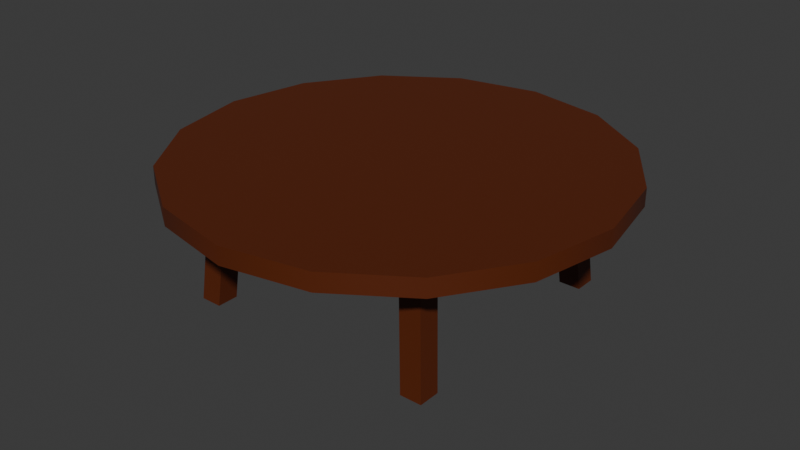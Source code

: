 # Source: table.blend  (saved by Blender 4.1.24; exported with 4.5.12 LTS)
import bpy
from mathutils import Matrix  # noqa: F401  (used for matrix-valued properties, if any)

bpy.ops.wm.read_factory_settings(use_empty=True)
scene = bpy.context.scene
scene.name = 'Scene'

# ---- collections
col_collection = bpy.data.collections.new('Collection'); scene.collection.children.link(col_collection)

# ---- materials (node trees are filled in below, after node groups)
mat_material = bpy.data.materials.new('Material')
mat_material.alpha_threshold = 0.0
mat_material.use_transparent_shadow = False
mat_material.roughness = 0.5
mat_material.line_color = (0.0, 0.0, 0.0, 1.0)

# ---- material node trees
mat_material.use_nodes = True; mat_material.node_tree.nodes.clear()
_N = mat_material.node_tree.nodes; _L = mat_material.node_tree.links
n0 = _N.new('ShaderNodeOutputMaterial'); n0.name = 'Material Output'; n0.location = (300, 300)
n1 = _N.new('ShaderNodeBsdfPrincipled'); n1.name = 'Principled BSDF'; n1.location = (10, 300)
n1.inputs[0].default_value = (0.1053, 0.01952, 0.003635, 1.0)
n1.inputs[3].default_value = 1.45
_L.new(n1.outputs[0], n0.inputs[0])
n0.is_active_output = True

# ---- world
world_world = bpy.data.worlds.new('World'); scene.world = world_world
world_world.use_nodes = True; world_world.node_tree.nodes.clear()
_N = world_world.node_tree.nodes; _L = world_world.node_tree.links
n0 = _N.new('ShaderNodeOutputWorld'); n0.name = 'World Output'; n0.location = (300, 300)
n1 = _N.new('ShaderNodeBackground'); n1.name = 'Background'; n1.location = (10, 300)
n1.inputs[0].default_value = (0.05088, 0.05088, 0.05088, 1.0)
_L.new(n1.outputs[0], n0.inputs[0])
n0.is_active_output = True
world_world.color = (0.05088, 0.05088, 0.05088)
world_world.use_sun_shadow = False
world_world.sun_shadow_jitter_overblur = 0.0

# ---- meshes
me_cube_001 = bpy.data.meshes.new('Cube.001')
me_cube_001.from_pydata([(-1.2, 1.0, -0.8898), (-1.1, 0.9, 0.32), (-1.2, 1.2, -0.8898), (-1.1, 1.1, 0.32), (-1.0, 1.0, -0.8898), (-0.9, 0.9, 0.32), (-1.0, 1.2, -0.8898), (-0.9, 1.1, 0.32), (1.2, 1.0, -0.8898), (1.1, 0.9, 0.32), (1.2, 1.2, -0.8898), (1.1, 1.1, 0.32), (1.0, 1.0, -0.8898), (0.9, 0.9, 0.32), (1.0, 1.2, -0.8898), (0.9, 1.1, 0.32), (-1.676e-08, 2.0, 0.2031), (-1.676e-08, 2.0, 0.3666), (0.7654, 1.848, 0.2031), (0.7654, 1.848, 0.3666), (1.414, 1.414, 0.2031), (1.414, 1.414, 0.3666), (1.848, 0.7654, 0.2031), (1.848, 0.7654, 0.3666), (2.0, -8.568e-08, 0.2031), (2.0, -8.568e-08, 0.3666), (1.848, -0.7654, 0.2031), (1.848, -0.7654, 0.3666), (1.414, -1.414, 0.2031), (1.414, -1.414, 0.3666), (0.7654, -1.848, 0.2031), (0.7654, -1.848, 0.3666), (-1.676e-08, -2.0, 0.2031), (-1.676e-08, -2.0, 0.3666), (-0.7654, -1.848, 0.2031), (-0.7654, -1.848, 0.3666), (-1.414, -1.414, 0.2031), (-1.414, -1.414, 0.3666), (-1.848, -0.7654, 0.2031), (-1.848, -0.7654, 0.3666), (-2.0, -8.568e-08, 0.2031), (-2.0, -8.568e-08, 0.3666), (-1.848, 0.7654, 0.2031), (-1.848, 0.7654, 0.3666), (-1.414, 1.414, 0.2031), (-1.414, 1.414, 0.3666), (-0.7654, 1.848, 0.2031), (-0.7654, 1.848, 0.3666), (1.2, -1.0, -0.8898), (1.1, -0.9, 0.32), (1.2, -1.2, -0.8898), (1.1, -1.1, 0.32), (1.0, -1.0, -0.8898), (0.9, -0.9, 0.32), (1.0, -1.2, -0.8898), (0.9, -1.1, 0.32), (-1.2, -1.0, -0.8898), (-1.1, -0.9, 0.32), (-1.2, -1.2, -0.8898), (-1.1, -1.1, 0.32), (-1.0, -1.0, -0.8898), (-0.9, -0.9, 0.32), (-1.0, -1.2, -0.8898), (-0.9, -1.1, 0.32)], [], [(0, 1, 3, 2), (2, 3, 7, 6), (6, 7, 5, 4), (4, 5, 1, 0), (2, 6, 4, 0), (7, 3, 1, 5), (8, 10, 11, 9), (10, 14, 15, 11), (14, 12, 13, 15), (12, 8, 9, 13), (10, 8, 12, 14), (15, 13, 9, 11), (16, 17, 19, 18), (18, 19, 21, 20), (20, 21, 23, 22), (22, 23, 25, 24), (24, 25, 27, 26), (26, 27, 29, 28), (28, 29, 31, 30), (30, 31, 33, 32), (32, 33, 35, 34), (34, 35, 37, 36), (36, 37, 39, 38), (38, 39, 41, 40), (40, 41, 43, 42), (42, 43, 45, 44), (19, 17, 47, 45, 43, 41, 39, 37, 35, 33, 31, 29, 27, 25, 23, 21), (44, 45, 47, 46), (46, 47, 17, 16), (16, 18, 20, 22, 24, 26, 28, 30, 32, 34, 36, 38, 40, 42, 44, 46), (48, 49, 51, 50), (50, 51, 55, 54), (54, 55, 53, 52), (52, 53, 49, 48), (50, 54, 52, 48), (55, 51, 49, 53), (56, 58, 59, 57), (58, 62, 63, 59), (62, 60, 61, 63), (60, 56, 57, 61), (58, 56, 60, 62), (63, 61, 57, 59)])
me_cube_001.polygons.foreach_set('use_smooth', [True] * 42)
_k = set([(0, 1), (0, 2), (0, 4), (1, 3), (1, 5), (2, 3), (2, 6), (3, 7), (4, 5), (4, 6), (5, 7), (6, 7), (8, 9), (8, 10), (8, 12), (9, 11), (9, 13), (10, 11), (10, 14), (11, 15), (12, 13), (12, 14), (13, 15), (14, 15), (16, 18), (16, 46), (17, 19), (17, 47), (18, 20), (19, 21), (20, 22), (21, 23), (22, 24), (23, 25), (24, 26), (25, 27), (26, 28), (27, 29), (28, 30), (29, 31), (30, 32), (31, 33), (32, 34), (33, 35), (34, 36), (35, 37), (36, 38), (37, 39), (38, 40), (39, 41), (40, 42), (41, 43), (42, 44), (43, 45), (44, 46), (45, 47), (48, 49), (48, 50), (48, 52), (49, 51), (49, 53), (50, 51), (50, 54), (51, 55), (52, 53), (52, 54), (53, 55), (54, 55), (56, 57), (56, 58), (56, 60), (57, 59), (57, 61), (58, 59), (58, 62), (59, 63), (60, 61), (60, 62), (61, 63), (62, 63)])
me_cube_001.attributes.new('sharp_edge', 'BOOLEAN', 'EDGE').data.foreach_set('value', [ (min(e.vertices), max(e.vertices)) in _k for e in me_cube_001.edges])
_uv = me_cube_001.uv_layers.new(name='UVMap')
_uv.uv.foreach_set('vector', [0.5716, 0.9389, 0.5716, 0.7842, 0.597, 0.7862, 0.597, 0.9408, 0.5462, 0.7845, 0.5462, 0.6297, 0.5715, 0.6275, 0.5715, 0.7823, 0.5462, 0.4704, 0.5462, 0.3157, 0.5716, 0.3136, 0.5716, 0.4683, 0.597, 0.3112, 0.597, 0.1565, 0.6223, 0.1585, 0.6223, 0.3131, 0.6225, 0.5971, 0.597, 0.5971, 0.597, 0.5716, 0.6225, 0.5716, 0.6225, 0.6226, 0.6225, 0.6481, 0.597, 0.6481, 0.597, 0.6226, 0.5716, 0.1547, 0.5462, 0.1568, 0.5462, 0.0021, 0.5716, 2.299e-09, 0.597, 0.6277, 0.5716, 0.6258, 0.5716, 0.4712, 0.597, 0.4731, 0.5715, 0.9416, 0.5462, 0.9393, 0.5462, 0.7845, 0.5715, 0.7868, 0.5715, 0.6252, 0.5462, 0.6275, 0.5462, 0.4727, 0.5715, 0.4704, 0.6225, 0.6735, 0.597, 0.6735, 0.597, 0.6481, 0.6225, 0.6481, 0.597, 0.6226, 0.597, 0.5971, 0.6225, 0.5971, 0.6225, 0.6226, 0.5208, 0.5462, 0.5, 0.5462, 0.5, 0.4474, 0.5208, 0.4474, 0.5208, 0.4474, 0.5, 0.4474, 0.5, 0.3605, 0.5208, 0.3605, 0.5208, 0.3605, 0.5, 0.3605, 0.5, 0.2778, 0.5208, 0.2778, 0.5208, 0.2778, 0.5, 0.2778, 0.5, 0.1802, 0.5208, 0.1802, 0.5208, 0.1802, 0.5, 0.1802, 0.5, 0.08269, 0.5208, 0.08269, 0.5208, 0.08269, 0.5, 0.08269, 0.5, -7.83e-09, 0.5208, -6.257e-09, 0.5417, 0.3593, 0.5208, 0.3593, 0.5208, 0.2723, 0.5417, 0.2723, 0.5417, 0.2723, 0.5208, 0.2723, 0.5208, 0.1735, 0.5417, 0.1735, 0.5417, 0.1735, 0.5208, 0.1735, 0.5208, 0.07791, 0.5417, 0.07791, 0.5417, 0.07791, 0.5208, 0.07791, 0.5208, -6.257e-09, 0.5417, -4.684e-09, 0.5417, 0.7186, 0.5208, 0.7186, 0.5208, 0.6406, 0.5417, 0.6406, 0.5417, 0.6406, 0.5208, 0.6406, 0.5208, 0.545, 0.5417, 0.545, 0.5417, 0.545, 0.5208, 0.545, 0.5208, 0.4462, 0.5417, 0.4462, 0.5417, 0.4462, 0.5208, 0.4462, 0.5208, 0.3593, 0.5417, 0.3593, 0.2003, 0.5, 0.1084, 0.4619, 0.03806, 0.3916, 2.616e-08, 0.2997, 1.956e-08, 0.2003, 0.03806, 0.1084, 0.1084, 0.03806, 0.2003, -1.953e-08, 0.2997, -2.192e-08, 0.3916, 0.03806, 0.4619, 0.1084, 0.5, 0.2003, 0.5, 0.2997, 0.4619, 0.3916, 0.3916, 0.4619, 0.2997, 0.5, 0.5208, 0.7198, 0.5, 0.7198, 0.5, 0.6418, 0.5208, 0.6418, 0.5208, 0.6418, 0.5, 0.6418, 0.5, 0.5462, 0.5208, 0.5462, 0.1084, 0.9619, 0.03806, 0.8916, 2.977e-08, 0.7997, 2.317e-08, 0.7003, 0.03806, 0.6084, 0.1084, 0.5381, 0.2003, 0.5, 0.2997, 0.5, 0.3916, 0.5381, 0.4619, 0.6084, 0.5, 0.7003, 0.5, 0.7997, 0.4619, 0.8916, 0.3916, 0.9619, 0.2997, 1.0, 0.2003, 1.0, 0.5462, 0.3115, 0.5462, 0.1568, 0.5716, 0.1589, 0.5716, 0.3136, 0.5716, 0.7842, 0.5716, 0.6296, 0.597, 0.6277, 0.597, 0.7823, 0.597, 0.4696, 0.597, 0.315, 0.6223, 0.3131, 0.6223, 0.4677, 0.5716, 0.1548, 0.5716, -2.961e-09, 0.5969, 0.002255, 0.5969, 0.1571, 0.597, 0.4696, 0.6225, 0.4696, 0.6225, 0.4951, 0.597, 0.4951, 0.597, 0.4951, 0.6225, 0.4951, 0.6225, 0.5206, 0.597, 0.5206, 0.5969, 0.3119, 0.5716, 0.3141, 0.5716, 0.1593, 0.5969, 0.1571, 0.5969, 0.4712, 0.5716, 0.4689, 0.5716, 0.3141, 0.5969, 0.3164, 0.5462, 0.8754, 0.5208, 0.8733, 0.5208, 0.7186, 0.5462, 0.7207, 0.6223, 0.1546, 0.597, 0.1565, 0.597, 0.001916, 0.6223, -3.577e-09, 0.6225, 0.5206, 0.6225, 0.5461, 0.597, 0.5461, 0.597, 0.5206, 0.6225, 0.5461, 0.6225, 0.5716, 0.597, 0.5716, 0.597, 0.5461])
me_cube_001.materials.append(mat_material)
me_cube_001.update()

# ---- objects
ob_table__rigid = bpy.data.objects.new('Table -rigid', me_cube_001)

# ---- transforms, parenting, visibility, modifiers, constraints
ob_table__rigid.location = (0.0, 0.0, 0.0)

# ---- collection membership
col_collection.objects.link(ob_table__rigid)

# ---- scene / render settings (as saved in the file)
scene.frame_start = 1; scene.frame_end = 250; scene.frame_set(1)
scene.render.engine = 'BLENDER_EEVEE_NEXT'
scene.cycles.sampling_pattern = 'TABULATED_SOBOL'
scene.eevee.ray_tracing_options.trace_max_roughness = 0.0
bpy.context.view_layer.update()

# ---- added for rendering (the .blend has no active camera and no usable light): camera, sun
cam_auto = bpy.data.cameras.new('AutoCamera')
cam_auto.lens = 50.0
cam_auto.sensor_width = 36.0
cam_auto.clip_end = 1000.0
ob_auto_camera = bpy.data.objects.new('AutoCamera', cam_auto)
scene.collection.objects.link(ob_auto_camera)
ob_auto_camera.location = (5.3614, -6.43368, 4.02755)
ob_auto_camera.rotation_euler = (1.09748, -7.21219e-08, 0.694738)
scene.camera = ob_auto_camera
light_auto_sun = bpy.data.lights.new('AutoSun', 'SUN')
light_auto_sun.energy = 3.0
light_auto_sun.angle = 0.0523599
ob_auto_sun = bpy.data.objects.new('AutoSun', light_auto_sun)
scene.collection.objects.link(ob_auto_sun)
ob_auto_sun.rotation_euler = (0.872665, 0.174533, 0.523599)
bpy.context.view_layer.update()
